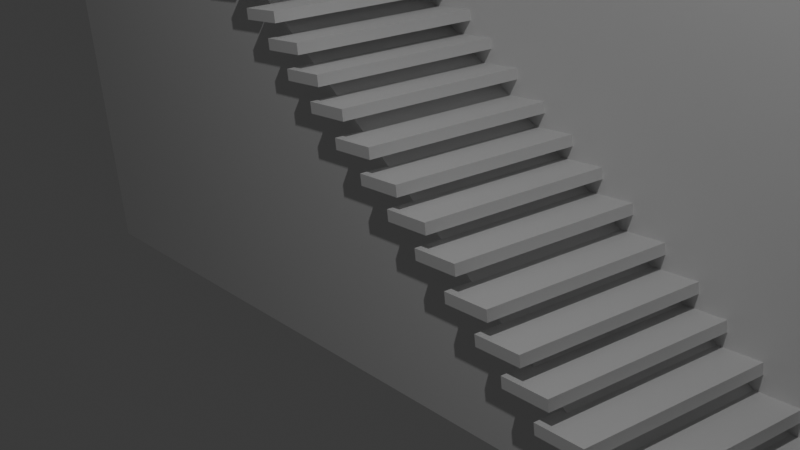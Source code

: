 # Source: Tower_W_StairsConcretV2Walled.blend  (saved by Blender 5.1.30; exported with 4.5.12 LTS)
import bpy
from mathutils import Matrix  # noqa: F401  (used for matrix-valued properties, if any)

bpy.ops.wm.read_factory_settings(use_empty=True)
scene = bpy.context.scene
scene.name = 'Scene'

# ---- collections
col_collection = bpy.data.collections.new('Collection'); scene.collection.children.link(col_collection)

# ---- materials (node trees are filled in below, after node groups)
mat_material = bpy.data.materials.new('Material')
mat_material.alpha_threshold = 0.0
mat_material.use_backface_culling_lightprobe_volume = False
mat_material.roughness = 0.5
mat_material.line_color = (0.0, 0.0, 0.0, 1.0)

# ---- material node trees
mat_material.use_nodes = True; mat_material.node_tree.nodes.clear()
_N = mat_material.node_tree.nodes; _L = mat_material.node_tree.links
n0 = _N.new('ShaderNodeOutputMaterial'); n0.name = 'Material Output'; n0.location = (200, 100)
n1 = _N.new('ShaderNodeBsdfPrincipled'); n1.name = 'Principled BSDF'; n1.location = (-200, 100)
_L.new(n1.outputs[0], n0.inputs[0])
n0.is_active_output = True

# ---- world
world_world = bpy.data.worlds.new('World'); scene.world = world_world
world_world.use_nodes = True; world_world.node_tree.nodes.clear()
_N = world_world.node_tree.nodes; _L = world_world.node_tree.links
n0 = _N.new('ShaderNodeOutputWorld'); n0.name = 'World Output'; n0.location = (200, 100)
n1 = _N.new('ShaderNodeBackground'); n1.name = 'Background'; n1.location = (-200, 100)
n1.inputs[0].default_value = (0.05088, 0.05088, 0.05088, 1.0)
_L.new(n1.outputs[0], n0.inputs[0])
n0.is_active_output = True
world_world.color = (0.05088, 0.05088, 0.05088)
world_world.sun_shadow_jitter_overblur = 0.0

# ---- cameras
cam_camera = bpy.data.cameras.new('Camera')
cam_camera.clip_end = 100.0
cam_camera.ortho_scale = 7.314

# ---- lights
light_light = bpy.data.lights.new('Light', 'POINT')
light_light.energy = 1000.0
light_light.shadow_soft_size = 0.1

# ---- meshes
me_cube = bpy.data.meshes.new('Cube')
me_cube.from_pydata([(1.0, 1.0, 1.0), (1.0, 1.0, -1.0), (1.0, -1.0, 1.0), (1.0, -1.0, -1.0), (-1.0, 1.0, 1.0), (-1.0, 1.0, -1.0), (-1.0, -1.0, 1.0), (-1.0, -1.0, -1.0)], [], [(0, 4, 6, 2), (3, 2, 6, 7), (7, 6, 4, 5), (5, 1, 3, 7), (1, 0, 2, 3), (5, 4, 0, 1)])
_uv = me_cube.uv_layers.new(name='UVMap')
_uv.uv.foreach_set('vector', [0.625, 0.5, 0.875, 0.5, 0.875, 0.75, 0.625, 0.75, 0.375, 0.75, 0.625, 0.75, 0.625, 1.0, 0.375, 1.0, 0.375, 0.0, 0.625, 0.0, 0.625, 0.25, 0.375, 0.25, 0.125, 0.5, 0.375, 0.5, 0.375, 0.75, 0.125, 0.75, 0.375, 0.5, 0.625, 0.5, 0.625, 0.75, 0.375, 0.75, 0.375, 0.25, 0.625, 0.25, 0.625, 0.5, 0.375, 0.5])
me_cube.materials.append(mat_material)
me_cube.use_mirror_vertex_groups = False
me_cube.update()
me_cube_001 = bpy.data.meshes.new('Cube.001')
me_cube_001.from_pydata([(-0.7573, -1.119, -2.261), (-0.7573, -1.119, 1.572), (-0.7573, 0.881, -2.261), (1.243, -1.119, -2.261), (1.243, -1.119, 1.572), (1.243, 0.881, -2.261), (1.243, 0.881, 1.572), (-0.7624, -1.094, -2.265), (-0.7624, -1.094, -0.8089), (1.239, -1.094, -2.262), (-0.7573, 0.4733, 1.572), (-0.7573, 0.4733, 0.4436), (0.7102, 0.4733, 1.572), (-0.7573, 0.4834, 1.572), (-0.7573, 0.4834, 0.4716), (-0.7573, 0.4834, 0.4436), (-0.7573, 0.881, 0.4436), (0.7102, 0.881, 1.572), (0.7102, 0.4834, 1.572)], [], [(10, 13, 14, 11), (2, 0, 1, 10, 11, 14, 15, 16), (17, 6, 5, 2, 16), (5, 6, 4, 3), (3, 4, 1, 0), (2, 5, 3, 0), (12, 10, 1, 4, 6), (13, 10, 12, 6, 17, 18), (7, 8, 9), (10, 12, 11), (18, 15, 14, 13), (16, 15, 18, 17)])
_uv = me_cube_001.uv_layers.new(name='UVMap')
_uv.uv.foreach_set('vector', [0.1647, 0.0, 0.1658, 0.0, 0.1658, 0.1138, 0.1647, 0.1167, 0.2069, 0.3965, 0.0, 0.3965, 0.0, 0.0, 0.1647, 0.0, 0.1647, 0.1167, 0.1658, 0.1138, 0.1658, 0.1167, 0.2069, 0.1167, 0.3587, 0.0, 0.4138, 0.0, 0.4138, 0.3965, 0.2069, 0.3965, 0.2069, 0.1167, 0.4138, 0.3965, 0.4138, 0.0, 0.6207, 0.0, 0.6207, 0.3965, 0.0, 0.793, 0.0, 0.3965, 0.2069, 0.3965, 0.2069, 0.793, 0.6612, 0.6474, 0.6612, 0.8543, 0.4542, 0.8543, 0.4542, 0.6474, 0.3716, 0.729, 0.3716, 0.8808, 0.2069, 0.8808, 0.2069, 0.6739, 0.4138, 0.6739, 0.3727, 0.8808, 0.3716, 0.8808, 0.3716, 0.729, 0.4138, 0.6739, 0.4138, 0.729, 0.3727, 0.729, 0.1507, 1.0, 1.392e-08, 0.9997, 0.1507, 0.793, 0.8523, 0.7942, 0.9448, 0.6739, 0.9448, 0.8654, 0.9606, 7.424e-08, 0.9606, 0.1915, 0.9583, 0.1897, 0.8681, 0.1203, 0.4138, 0.8808, 0.3727, 0.8808, 0.3727, 0.729, 0.4138, 0.729])
me_cube_001.materials.append(None)
me_cube_001.update()
me_cube_022 = bpy.data.meshes.new('Cube.022')
me_cube_022.from_pydata([(-0.9853, -0.2299, 0.6716), (-0.9853, -0.2299, 0.6975), (-0.9853, 0.2299, 0.6716), (-0.9853, 0.2299, 0.6975), (-0.8577, -0.2299, 0.6716), (-0.8577, -0.2299, 0.6975), (-0.8577, 0.2299, 0.6716), (-0.8577, 0.2299, 0.6975), (0.8574, -0.2299, -0.6954), (0.8574, -0.2299, -0.6695), (0.8574, 0.2299, -0.6954), (0.8574, 0.2299, -0.6695), (0.985, -0.2299, -0.6954), (0.985, -0.2299, -0.6695), (0.985, 0.2299, -0.6954), (0.985, 0.2299, -0.6695), (0.7726, -0.2299, -0.6342), (0.7726, -0.2299, -0.6083), (0.7726, 0.2299, -0.6342), (0.7726, 0.2299, -0.6083), (0.9003, -0.2299, -0.6342), (0.9003, -0.2299, -0.6083), (0.9003, 0.2299, -0.6342), (0.9003, 0.2299, -0.6083), (0.6013, -0.2299, -0.5073), (0.6013, -0.2299, -0.4814), (0.6013, 0.2299, -0.5073), (0.6013, 0.2299, -0.4814), (0.7289, -0.2299, -0.5073), (0.7289, -0.2299, -0.4814), (0.7289, 0.2299, -0.5073), (0.7289, 0.2299, -0.4814), (0.686, -0.2299, -0.5685), (0.686, -0.2299, -0.5426), (0.686, 0.2299, -0.5685), (0.686, 0.2299, -0.5426), (0.8137, -0.2299, -0.5685), (0.8137, -0.2299, -0.5426), (0.8137, 0.2299, -0.5685), (0.8137, 0.2299, -0.5426), (0.3599, -0.2299, -0.3201), (0.3599, -0.2299, -0.2942), (0.3599, 0.2299, -0.3201), (0.3599, 0.2299, -0.2942), (0.4876, -0.2299, -0.3201), (0.4876, -0.2299, -0.2942), (0.4876, 0.2299, -0.3201), (0.4876, 0.2299, -0.2942), (0.2752, -0.2299, -0.2589), (0.2752, -0.2299, -0.233), (0.2752, 0.2299, -0.2589), (0.2752, 0.2299, -0.233), (0.4028, -0.2299, -0.2589), (0.4028, -0.2299, -0.233), (0.4028, 0.2299, -0.2589), (0.4028, 0.2299, -0.233), (0.4465, -0.2299, -0.3858), (0.4465, -0.2299, -0.3599), (0.4465, 0.2299, -0.3858), (0.4465, 0.2299, -0.3599), (0.5742, -0.2299, -0.3858), (0.5742, -0.2299, -0.3599), (0.5742, 0.2299, -0.3858), (0.5742, 0.2299, -0.3599), (0.5313, -0.2299, -0.447), (0.5313, -0.2299, -0.4211), (0.5313, 0.2299, -0.447), (0.5313, 0.2299, -0.4211), (0.6589, -0.2299, -0.447), (0.6589, -0.2299, -0.4211), (0.6589, 0.2299, -0.447), (0.6589, 0.2299, -0.4211), (-0.1382, -0.2299, 0.04705), (-0.1382, -0.2299, 0.07295), (-0.1382, 0.2299, 0.04705), (-0.1382, 0.2299, 0.07295), (-0.01052, -0.2299, 0.04705), (-0.01052, -0.2299, 0.07295), (-0.01052, 0.2299, 0.04705), (-0.01052, 0.2299, 0.07295), (-0.2229, -0.2299, 0.1083), (-0.2229, -0.2299, 0.1342), (-0.2229, 0.2299, 0.1083), (-0.2229, 0.2299, 0.1342), (-0.09525, -0.2299, 0.1083), (-0.09525, -0.2299, 0.1342), (-0.09525, 0.2299, 0.1083), (-0.09525, 0.2299, 0.1342), (-0.4053, -0.2299, 0.2352), (-0.4053, -0.2299, 0.2611), (-0.4053, 0.2299, 0.2352), (-0.4053, 0.2299, 0.2611), (-0.2777, -0.2299, 0.2352), (-0.2777, -0.2299, 0.2611), (-0.2777, 0.2299, 0.2352), (-0.2777, 0.2299, 0.2611), (-0.3095, -0.2299, 0.1739), (-0.3095, -0.2299, 0.1998), (-0.3095, 0.2299, 0.1739), (-0.3095, 0.2299, 0.1998), (-0.1819, -0.2299, 0.1739), (-0.1819, -0.2299, 0.1998), (-0.1819, 0.2299, 0.1739), (-0.1819, 0.2299, 0.1998), (0.01656, -0.2299, -0.07444), (0.01656, -0.2299, -0.04854), (0.01656, 0.2299, -0.07444), (0.01656, 0.2299, -0.04854), (0.1442, -0.2299, -0.07444), (0.1442, -0.2299, -0.04854), (0.1442, 0.2299, -0.07444), (0.1442, 0.2299, -0.04854), (-0.06818, -0.2299, -0.0132), (-0.06818, -0.2299, 0.01271), (-0.06818, 0.2299, -0.0132), (-0.06818, 0.2299, 0.01271), (0.05949, -0.2299, -0.0132), (0.05949, -0.2299, 0.01271), (0.05949, 0.2299, -0.0132), (0.05949, 0.2299, 0.01271), (0.1032, -0.2299, -0.1401), (0.1032, -0.2299, -0.1142), (0.1032, 0.2299, -0.1401), (0.1032, 0.2299, -0.1142), (0.2308, -0.2299, -0.1401), (0.2308, -0.2299, -0.1142), (0.2308, 0.2299, -0.1401), (0.2308, 0.2299, -0.1142), (0.1879, -0.2299, -0.2013), (0.1879, -0.2299, -0.1754), (0.1879, 0.2299, -0.2013), (0.1879, 0.2299, -0.1754), (0.3156, -0.2299, -0.2013), (0.3156, -0.2299, -0.1754), (0.3156, 0.2299, -0.2013), (0.3156, 0.2299, -0.1754), (-0.4879, -0.2299, 0.2963), (-0.4879, -0.2299, 0.3222), (-0.4879, 0.2299, 0.2963), (-0.4879, 0.2299, 0.3222), (-0.3602, -0.2299, 0.2963), (-0.3602, -0.2299, 0.3222), (-0.3602, 0.2299, 0.2963), (-0.3602, 0.2299, 0.3222), (-0.5726, -0.2299, 0.3576), (-0.5726, -0.2299, 0.3835), (-0.5726, 0.2299, 0.3576), (-0.5726, 0.2299, 0.3835), (-0.445, -0.2299, 0.3576), (-0.445, -0.2299, 0.3835), (-0.445, 0.2299, 0.3576), (-0.445, 0.2299, 0.3835), (-0.744, -0.2299, 0.4845), (-0.744, -0.2299, 0.5104), (-0.744, 0.2299, 0.4845), (-0.744, 0.2299, 0.5104), (-0.6163, -0.2299, 0.4845), (-0.6163, -0.2299, 0.5104), (-0.6163, 0.2299, 0.4845), (-0.6163, 0.2299, 0.5104), (-0.6592, -0.2299, 0.4232), (-0.6592, -0.2299, 0.4491), (-0.6592, 0.2299, 0.4232), (-0.6592, 0.2299, 0.4491), (-0.5316, -0.2299, 0.4232), (-0.5316, -0.2299, 0.4491), (-0.5316, 0.2299, 0.4232), (-0.5316, 0.2299, 0.4491), (-0.8987, -0.2299, 0.606), (-0.8987, -0.2299, 0.6319), (-0.8987, 0.2299, 0.606), (-0.8987, 0.2299, 0.6319), (-0.771, -0.2299, 0.606), (-0.771, -0.2299, 0.6319), (-0.771, 0.2299, 0.606), (-0.771, 0.2299, 0.6319), (-0.814, -0.2299, 0.5447), (-0.814, -0.2299, 0.5706), (-0.814, 0.2299, 0.5447), (-0.814, 0.2299, 0.5706), (-0.6863, -0.2299, 0.5447), (-0.6863, -0.2299, 0.5706), (-0.6863, 0.2299, 0.5447), (-0.6863, 0.2299, 0.5706)], [], [(0, 1, 3, 2), (2, 3, 7, 6), (6, 7, 5, 4), (4, 5, 1, 0), (2, 6, 4, 0), (7, 3, 1, 5), (8, 9, 11, 10), (10, 11, 15, 14), (14, 15, 13, 12), (12, 13, 9, 8), (10, 14, 12, 8), (15, 11, 9, 13), (16, 17, 19, 18), (18, 19, 23, 22), (22, 23, 21, 20), (20, 21, 17, 16), (18, 22, 20, 16), (23, 19, 17, 21), (24, 25, 27, 26), (26, 27, 31, 30), (30, 31, 29, 28), (28, 29, 25, 24), (26, 30, 28, 24), (31, 27, 25, 29), (32, 33, 35, 34), (34, 35, 39, 38), (38, 39, 37, 36), (36, 37, 33, 32), (34, 38, 36, 32), (39, 35, 33, 37), (40, 41, 43, 42), (42, 43, 47, 46), (46, 47, 45, 44), (44, 45, 41, 40), (42, 46, 44, 40), (47, 43, 41, 45), (48, 49, 51, 50), (50, 51, 55, 54), (54, 55, 53, 52), (52, 53, 49, 48), (50, 54, 52, 48), (55, 51, 49, 53), (56, 57, 59, 58), (58, 59, 63, 62), (62, 63, 61, 60), (60, 61, 57, 56), (58, 62, 60, 56), (63, 59, 57, 61), (64, 65, 67, 66), (66, 67, 71, 70), (70, 71, 69, 68), (68, 69, 65, 64), (66, 70, 68, 64), (71, 67, 65, 69), (72, 73, 75, 74), (74, 75, 79, 78), (78, 79, 77, 76), (76, 77, 73, 72), (74, 78, 76, 72), (79, 75, 73, 77), (80, 81, 83, 82), (82, 83, 87, 86), (86, 87, 85, 84), (84, 85, 81, 80), (82, 86, 84, 80), (87, 83, 81, 85), (88, 89, 91, 90), (90, 91, 95, 94), (94, 95, 93, 92), (92, 93, 89, 88), (90, 94, 92, 88), (95, 91, 89, 93), (96, 97, 99, 98), (98, 99, 103, 102), (102, 103, 101, 100), (100, 101, 97, 96), (98, 102, 100, 96), (103, 99, 97, 101), (104, 105, 107, 106), (106, 107, 111, 110), (110, 111, 109, 108), (108, 109, 105, 104), (106, 110, 108, 104), (111, 107, 105, 109), (112, 113, 115, 114), (114, 115, 119, 118), (118, 119, 117, 116), (116, 117, 113, 112), (114, 118, 116, 112), (119, 115, 113, 117), (120, 121, 123, 122), (122, 123, 127, 126), (126, 127, 125, 124), (124, 125, 121, 120), (122, 126, 124, 120), (127, 123, 121, 125), (128, 129, 131, 130), (130, 131, 135, 134), (134, 135, 133, 132), (132, 133, 129, 128), (130, 134, 132, 128), (135, 131, 129, 133), (136, 137, 139, 138), (138, 139, 143, 142), (142, 143, 141, 140), (140, 141, 137, 136), (138, 142, 140, 136), (143, 139, 137, 141), (144, 145, 147, 146), (146, 147, 151, 150), (150, 151, 149, 148), (148, 149, 145, 144), (146, 150, 148, 144), (151, 147, 145, 149), (152, 153, 155, 154), (154, 155, 159, 158), (158, 159, 157, 156), (156, 157, 153, 152), (154, 158, 156, 152), (159, 155, 153, 157), (160, 161, 163, 162), (162, 163, 167, 166), (166, 167, 165, 164), (164, 165, 161, 160), (162, 166, 164, 160), (167, 163, 161, 165), (168, 169, 171, 170), (170, 171, 175, 174), (174, 175, 173, 172), (172, 173, 169, 168), (170, 174, 172, 168), (175, 171, 169, 173), (176, 177, 179, 178), (178, 179, 183, 182), (182, 183, 181, 180), (180, 181, 177, 176), (178, 182, 180, 176), (183, 179, 177, 181)])
_uv = me_cube_022.uv_layers.new(name='UVMap')
_uv.uv.foreach_set('vector', [0.9062, 0.3937, 0.9035, 0.3937, 0.9035, 0.3461, 0.9062, 0.3461, 0.2123, 0.894, 0.2096, 0.894, 0.2096, 0.8808, 0.2123, 0.8808, 0.9073, 0.2985, 0.9047, 0.2985, 0.9047, 0.2509, 0.9073, 0.2509, 0.2149, 0.894, 0.2123, 0.894, 0.2123, 0.8808, 0.2149, 0.8808, 0.7343, 0.3937, 0.7211, 0.3937, 0.7211, 0.3461, 0.7343, 0.3461, 0.7355, 0.2985, 0.7222, 0.2985, 0.7222, 0.2509, 0.7355, 0.2509, 0.5289, 0.9019, 0.5262, 0.9019, 0.5262, 0.8543, 0.5289, 0.8543, 0.6288, 0.3936, 0.6261, 0.3936, 0.6261, 0.3804, 0.6288, 0.3804, 0.5316, 0.9019, 0.5289, 0.9019, 0.5289, 0.8543, 0.5316, 0.8543, 0.6314, 0.3936, 0.6288, 0.3936, 0.6288, 0.3804, 0.6314, 0.3804, 0.6815, 0.3937, 0.6683, 0.3937, 0.6683, 0.3461, 0.6815, 0.3461, 0.6947, 0.3937, 0.6815, 0.3937, 0.6815, 0.3461, 0.6947, 0.3461, 0.5396, 0.9019, 0.5369, 0.9019, 0.5369, 0.8543, 0.5396, 0.8543, 0.4456, 0.8774, 0.4429, 0.8774, 0.4429, 0.8642, 0.4456, 0.8642, 0.5423, 0.9019, 0.5396, 0.9019, 0.5396, 0.8543, 0.5423, 0.8543, 0.4534, 0.8774, 0.4508, 0.8774, 0.4508, 0.8642, 0.4534, 0.8642, 0.1639, 0.8406, 0.1507, 0.8406, 0.1507, 0.793, 0.1639, 0.793, 0.1771, 0.8406, 0.1639, 0.8406, 0.1639, 0.793, 0.1771, 0.793, 0.5075, 0.9019, 0.5048, 0.9019, 0.5048, 0.8543, 0.5075, 0.8543, 0.4483, 0.8774, 0.4456, 0.8774, 0.4456, 0.8642, 0.4483, 0.8642, 0.5101, 0.9019, 0.5075, 0.9019, 0.5075, 0.8543, 0.5101, 0.8543, 0.855, 0.8786, 0.8523, 0.8786, 0.8523, 0.8654, 0.855, 0.8654, 0.1903, 0.8406, 0.1771, 0.8406, 0.1771, 0.793, 0.1903, 0.793, 0.2035, 0.8406, 0.1903, 0.8406, 0.1903, 0.793, 0.2035, 0.793, 0.545, 0.9019, 0.5423, 0.9019, 0.5423, 0.8543, 0.545, 0.8543, 0.8576, 0.8786, 0.855, 0.8786, 0.855, 0.8654, 0.8576, 0.8654, 0.5477, 0.9019, 0.545, 0.9019, 0.545, 0.8543, 0.5477, 0.8543, 0.8603, 0.8786, 0.8576, 0.8786, 0.8576, 0.8654, 0.8603, 0.8654, 0.8411, 0.2985, 0.8279, 0.2985, 0.8279, 0.2509, 0.8411, 0.2509, 0.8411, 0.3461, 0.8279, 0.3461, 0.8279, 0.2985, 0.8411, 0.2985, 0.62, 0.9019, 0.6173, 0.9019, 0.6173, 0.8543, 0.62, 0.8543, 0.2391, 0.894, 0.2364, 0.894, 0.2364, 0.8808, 0.2391, 0.8808, 0.6227, 0.9019, 0.62, 0.9019, 0.62, 0.8543, 0.6227, 0.8543, 0.2417, 0.894, 0.2391, 0.894, 0.2391, 0.8808, 0.2417, 0.8808, 0.8532, 0.3937, 0.84, 0.3937, 0.84, 0.3461, 0.8532, 0.3461, 0.8543, 0.2985, 0.8411, 0.2985, 0.8411, 0.2509, 0.8543, 0.2509, 0.486, 0.9019, 0.4833, 0.9019, 0.4833, 0.8543, 0.486, 0.8543, 0.6234, 0.3936, 0.6207, 0.3936, 0.6207, 0.3804, 0.6234, 0.3804, 0.4887, 0.9019, 0.486, 0.9019, 0.486, 0.8543, 0.4887, 0.8543, 0.6341, 0.3936, 0.6314, 0.3936, 0.6314, 0.3804, 0.6341, 0.3804, 0.6744, 0.695, 0.6612, 0.695, 0.6612, 0.6474, 0.6744, 0.6474, 0.6876, 0.695, 0.6744, 0.695, 0.6744, 0.6474, 0.6876, 0.6474, 0.8955, 0.3937, 0.8928, 0.3937, 0.8928, 0.3461, 0.8955, 0.3461, 0.4402, 0.8774, 0.4375, 0.8774, 0.4375, 0.8642, 0.4402, 0.8642, 0.8972, 0.2391, 0.8945, 0.2391, 0.8945, 0.1915, 0.8972, 0.1915, 0.8844, 0.8786, 0.8818, 0.8786, 0.8818, 0.8654, 0.8844, 0.8654, 0.8543, 0.3461, 0.8411, 0.3461, 0.8411, 0.2985, 0.8543, 0.2985, 0.427, 0.8642, 0.4138, 0.8642, 0.4138, 0.8166, 0.427, 0.8166, 0.8982, 0.3937, 0.8955, 0.3937, 0.8955, 0.3461, 0.8982, 0.3461, 0.6556, 0.3936, 0.6529, 0.3936, 0.6529, 0.3804, 0.6556, 0.3804, 0.8993, 0.2985, 0.8966, 0.2985, 0.8966, 0.2509, 0.8993, 0.2509, 0.6582, 0.3936, 0.6556, 0.3936, 0.6556, 0.3804, 0.6582, 0.3804, 0.4402, 0.8642, 0.427, 0.8642, 0.427, 0.8166, 0.4402, 0.8166, 0.4534, 0.8642, 0.4402, 0.8642, 0.4402, 0.8166, 0.4534, 0.8166, 0.6522, 0.9019, 0.6495, 0.9019, 0.6495, 0.8543, 0.6522, 0.8543, 0.8898, 0.8918, 0.8871, 0.8918, 0.8871, 0.8786, 0.8898, 0.8786, 0.6612, 0.9019, 0.6585, 0.9019, 0.6585, 0.8543, 0.6612, 0.8543, 0.8791, 0.8918, 0.8764, 0.8918, 0.8764, 0.8786, 0.8791, 0.8786, 0.7355, 0.3461, 0.7222, 0.3461, 0.7222, 0.2985, 0.7355, 0.2985, 0.6744, 0.7426, 0.6612, 0.7426, 0.6612, 0.695, 0.6744, 0.695, 0.902, 0.2985, 0.8993, 0.2985, 0.8993, 0.2509, 0.902, 0.2509, 0.8925, 0.8786, 0.8898, 0.8786, 0.8898, 0.8654, 0.8925, 0.8654, 0.902, 0.3461, 0.8993, 0.3461, 0.8993, 0.2985, 0.902, 0.2985, 0.871, 0.8918, 0.8684, 0.8918, 0.8684, 0.8786, 0.871, 0.8786, 0.6876, 0.7426, 0.6744, 0.7426, 0.6744, 0.695, 0.6876, 0.695, 0.7008, 0.7426, 0.6876, 0.7426, 0.6876, 0.695, 0.7008, 0.695, 0.6039, 0.9019, 0.6013, 0.9019, 0.6013, 0.8543, 0.6039, 0.8543, 0.4351, 0.8906, 0.4324, 0.8906, 0.4324, 0.8774, 0.4351, 0.8774, 0.6066, 0.9019, 0.6039, 0.9019, 0.6039, 0.8543, 0.6066, 0.8543, 0.4431, 0.8906, 0.4404, 0.8906, 0.4404, 0.8774, 0.4431, 0.8774, 0.7475, 0.3937, 0.7343, 0.3937, 0.7343, 0.3461, 0.7475, 0.3461, 0.7487, 0.2985, 0.7355, 0.2985, 0.7355, 0.2509, 0.7487, 0.2509, 0.5503, 0.9019, 0.5477, 0.9019, 0.5477, 0.8543, 0.5503, 0.8543, 0.6663, 0.3936, 0.6636, 0.3936, 0.6636, 0.3804, 0.6663, 0.3804, 0.553, 0.9019, 0.5503, 0.9019, 0.5503, 0.8543, 0.553, 0.8543, 0.4219, 0.8774, 0.4192, 0.8774, 0.4192, 0.8642, 0.4219, 0.8642, 0.7487, 0.3461, 0.7355, 0.3461, 0.7355, 0.2985, 0.7487, 0.2985, 0.7607, 0.3937, 0.7475, 0.3937, 0.7475, 0.3461, 0.7607, 0.3461, 0.4967, 0.9019, 0.4941, 0.9019, 0.4941, 0.8543, 0.4967, 0.8543, 0.6502, 0.3936, 0.6475, 0.3936, 0.6475, 0.3804, 0.6502, 0.3804, 0.4994, 0.9019, 0.4967, 0.9019, 0.4967, 0.8543, 0.4994, 0.8543, 0.6448, 0.3936, 0.6422, 0.3936, 0.6422, 0.3804, 0.6448, 0.3804, 0.4402, 0.7215, 0.427, 0.7215, 0.427, 0.6739, 0.4402, 0.6739, 0.4534, 0.7215, 0.4402, 0.7215, 0.4402, 0.6739, 0.4534, 0.6739, 0.6415, 0.9019, 0.6388, 0.9019, 0.6388, 0.8543, 0.6415, 0.8543, 0.8764, 0.8918, 0.8737, 0.8918, 0.8737, 0.8786, 0.8764, 0.8786, 0.6441, 0.9019, 0.6415, 0.9019, 0.6415, 0.8543, 0.6441, 0.8543, 0.8737, 0.8918, 0.871, 0.8918, 0.871, 0.8786, 0.8737, 0.8786, 0.7619, 0.2985, 0.7487, 0.2985, 0.7487, 0.2509, 0.7619, 0.2509, 0.7619, 0.3461, 0.7487, 0.3461, 0.7487, 0.2985, 0.7619, 0.2985, 0.5182, 0.9019, 0.5155, 0.9019, 0.5155, 0.8543, 0.5182, 0.8543, 0.427, 0.8774, 0.4243, 0.8774, 0.4243, 0.8642, 0.427, 0.8642, 0.5209, 0.9019, 0.5182, 0.9019, 0.5182, 0.8543, 0.5209, 0.8543, 0.863, 0.8786, 0.8603, 0.8786, 0.8603, 0.8654, 0.863, 0.8654, 0.8664, 0.3937, 0.8532, 0.3937, 0.8532, 0.3461, 0.8664, 0.3461, 0.8675, 0.2985, 0.8543, 0.2985, 0.8543, 0.2509, 0.8675, 0.2509, 0.9025, 0.2391, 0.8998, 0.2391, 0.8998, 0.1915, 0.9025, 0.1915, 0.2283, 0.894, 0.2257, 0.894, 0.2257, 0.8808, 0.2283, 0.8808, 0.9035, 0.3937, 0.9008, 0.3937, 0.9008, 0.3461, 0.9035, 0.3461, 0.231, 0.894, 0.2283, 0.894, 0.2283, 0.8808, 0.231, 0.8808, 0.8675, 0.3461, 0.8543, 0.3461, 0.8543, 0.2985, 0.8675, 0.2985, 0.8796, 0.3937, 0.8664, 0.3937, 0.8664, 0.3461, 0.8796, 0.3461, 0.5557, 0.9019, 0.553, 0.9019, 0.553, 0.8543, 0.5557, 0.8543, 0.4458, 0.8906, 0.4431, 0.8906, 0.4431, 0.8774, 0.4458, 0.8774, 0.5584, 0.9019, 0.5557, 0.9019, 0.5557, 0.8543, 0.5584, 0.8543, 0.4485, 0.8906, 0.4458, 0.8906, 0.4458, 0.8774, 0.4485, 0.8774, 0.427, 0.769, 0.4138, 0.769, 0.4138, 0.7215, 0.427, 0.7215, 0.4402, 0.769, 0.427, 0.769, 0.427, 0.7215, 0.4402, 0.7215, 0.5611, 0.9019, 0.5584, 0.9019, 0.5584, 0.8543, 0.5611, 0.8543, 0.4377, 0.8906, 0.4351, 0.8906, 0.4351, 0.8774, 0.4377, 0.8774, 0.5637, 0.9019, 0.5611, 0.9019, 0.5611, 0.8543, 0.5637, 0.8543, 0.8576, 0.8918, 0.855, 0.8918, 0.855, 0.8786, 0.8576, 0.8786, 0.4534, 0.769, 0.4402, 0.769, 0.4402, 0.7215, 0.4534, 0.7215, 0.7739, 0.3937, 0.7607, 0.3937, 0.7607, 0.3461, 0.7739, 0.3461, 0.6254, 0.9019, 0.6227, 0.9019, 0.6227, 0.8543, 0.6254, 0.8543, 0.863, 0.8918, 0.8603, 0.8918, 0.8603, 0.8786, 0.863, 0.8786, 0.6281, 0.9019, 0.6254, 0.9019, 0.6254, 0.8543, 0.6281, 0.8543, 0.8657, 0.8918, 0.863, 0.8918, 0.863, 0.8786, 0.8657, 0.8786, 0.7751, 0.2985, 0.7619, 0.2985, 0.7619, 0.2509, 0.7751, 0.2509, 0.7751, 0.3461, 0.7619, 0.3461, 0.7619, 0.2985, 0.7751, 0.2985, 0.5664, 0.9019, 0.5637, 0.9019, 0.5637, 0.8543, 0.5664, 0.8543, 0.8871, 0.8786, 0.8844, 0.8786, 0.8844, 0.8654, 0.8871, 0.8654, 0.5691, 0.9019, 0.5664, 0.9019, 0.5664, 0.8543, 0.5691, 0.8543, 0.8898, 0.8786, 0.8871, 0.8786, 0.8871, 0.8654, 0.8898, 0.8654, 0.7872, 0.3937, 0.7739, 0.3937, 0.7739, 0.3461, 0.7872, 0.3461, 0.7883, 0.2985, 0.7751, 0.2985, 0.7751, 0.2509, 0.7883, 0.2509, 0.9073, 0.3461, 0.9047, 0.3461, 0.9047, 0.2985, 0.9073, 0.2985, 0.2176, 0.894, 0.2149, 0.894, 0.2149, 0.8808, 0.2176, 0.8808, 0.9079, 0.2391, 0.9052, 0.2391, 0.9052, 0.1915, 0.9079, 0.1915, 0.2203, 0.894, 0.2176, 0.894, 0.2176, 0.8808, 0.2203, 0.8808, 0.7883, 0.3461, 0.7751, 0.3461, 0.7751, 0.2985, 0.7883, 0.2985, 0.6744, 0.7901, 0.6612, 0.7901, 0.6612, 0.7426, 0.6744, 0.7426, 0.9089, 0.3937, 0.9062, 0.3937, 0.9062, 0.3461, 0.9089, 0.3461, 0.223, 0.894, 0.2203, 0.894, 0.2203, 0.8808, 0.223, 0.8808, 0.91, 0.2985, 0.9073, 0.2985, 0.9073, 0.2509, 0.91, 0.2509, 0.2257, 0.894, 0.223, 0.894, 0.223, 0.8808, 0.2257, 0.8808, 0.6876, 0.7901, 0.6744, 0.7901, 0.6744, 0.7426, 0.6876, 0.7426, 0.7008, 0.7901, 0.6876, 0.7901, 0.6876, 0.7426, 0.7008, 0.7426])
me_cube_022.update()
me_cube_023 = bpy.data.meshes.new('Cube.023')
me_cube_023.from_pydata([(-0.5617, -0.2299, -0.01295), (-0.5617, -0.2299, 0.01295), (-0.5617, 0.2299, -0.01295), (-0.5617, 0.2299, 0.01295), (0.06383, -0.2299, -0.01295), (0.06383, -0.2299, 0.01295), (0.06383, 0.2299, -0.01295), (0.06383, 0.2299, 0.01295)], [], [(0, 1, 3, 2), (2, 3, 7, 6), (6, 7, 5, 4), (4, 5, 1, 0), (2, 6, 4, 0), (7, 3, 1, 5)])
_uv = me_cube_023.uv_layers.new(name='UVMap')
_uv.uv.foreach_set('vector', [0.6147, 0.9019, 0.612, 0.9019, 0.612, 0.8543, 0.6147, 0.8543, 0.2062, 0.8577, 0.2035, 0.8577, 0.2035, 0.793, 0.2062, 0.793, 0.6173, 0.9019, 0.6147, 0.9019, 0.6147, 0.8543, 0.6173, 0.8543, 0.8966, 0.3157, 0.8939, 0.3157, 0.8939, 0.2509, 0.8966, 0.2509, 0.6683, 0.2509, 0.6683, 0.3157, 0.6207, 0.3157, 0.6207, 0.2509, 0.6683, 0.3157, 0.6683, 0.3804, 0.6207, 0.3804, 0.6207, 0.3157])
me_cube_023.update()
me_cube_026 = bpy.data.meshes.new('Cube.026')
me_cube_026.from_pydata([(0.7387, -0.2299, -0.6023), (0.7387, -0.2299, -0.5764), (0.7387, 0.2299, -0.6023), (0.7387, 0.2299, -0.5764), (0.8663, -0.2299, -0.6023), (0.8663, -0.2299, -0.5764), (0.8663, 0.2299, -0.6023), (0.8663, 0.2299, -0.5764), (0.654, -0.2299, -0.5411), (0.654, -0.2299, -0.5152), (0.654, 0.2299, -0.5411), (0.654, 0.2299, -0.5152), (0.7816, -0.2299, -0.5411), (0.7816, -0.2299, -0.5152), (0.7816, 0.2299, -0.5411), (0.7816, 0.2299, -0.5152), (0.4826, -0.2299, -0.4142), (0.4826, -0.2299, -0.3883), (0.4826, 0.2299, -0.4142), (0.4826, 0.2299, -0.3883), (0.6103, -0.2299, -0.4142), (0.6103, -0.2299, -0.3883), (0.6103, 0.2299, -0.4142), (0.6103, 0.2299, -0.3883), (0.5673, -0.2299, -0.4755), (0.5673, -0.2299, -0.4495), (0.5673, 0.2299, -0.4755), (0.5673, 0.2299, -0.4495), (0.695, -0.2299, -0.4755), (0.695, -0.2299, -0.4495), (0.695, 0.2299, -0.4755), (0.695, 0.2299, -0.4495), (0.2412, -0.2299, -0.2271), (0.2412, -0.2299, -0.2012), (0.2412, 0.2299, -0.2271), (0.2412, 0.2299, -0.2012), (0.3689, -0.2299, -0.2271), (0.3689, -0.2299, -0.2012), (0.3689, 0.2299, -0.2271), (0.3689, 0.2299, -0.2012), (0.1565, -0.2299, -0.1658), (0.1565, -0.2299, -0.1399), (0.1565, 0.2299, -0.1658), (0.1565, 0.2299, -0.1399), (0.2842, -0.2299, -0.1658), (0.2842, -0.2299, -0.1399), (0.2842, 0.2299, -0.1658), (0.2842, 0.2299, -0.1399), (0.3279, -0.2299, -0.2927), (0.3279, -0.2299, -0.2668), (0.3279, 0.2299, -0.2927), (0.3279, 0.2299, -0.2668), (0.4555, -0.2299, -0.2927), (0.4555, -0.2299, -0.2668), (0.4555, 0.2299, -0.2927), (0.4555, 0.2299, -0.2668), (0.4126, -0.2299, -0.354), (0.4126, -0.2299, -0.3281), (0.4126, 0.2299, -0.354), (0.4126, 0.2299, -0.3281), (0.5402, -0.2299, -0.354), (0.5402, -0.2299, -0.3281), (0.5402, 0.2299, -0.354), (0.5402, 0.2299, -0.3281), (-0.2568, -0.2299, 0.1401), (-0.2568, -0.2299, 0.166), (-0.2568, 0.2299, 0.1401), (-0.2568, 0.2299, 0.166), (-0.1292, -0.2299, 0.1401), (-0.1292, -0.2299, 0.166), (-0.1292, 0.2299, 0.1401), (-0.1292, 0.2299, 0.166), (-0.3416, -0.2299, 0.2013), (-0.3416, -0.2299, 0.2273), (-0.3416, 0.2299, 0.2013), (-0.3416, 0.2299, 0.2273), (-0.2139, -0.2299, 0.2013), (-0.2139, -0.2299, 0.2273), (-0.2139, 0.2299, 0.2013), (-0.2139, 0.2299, 0.2273), (-0.524, -0.2299, 0.3282), (-0.524, -0.2299, 0.3541), (-0.524, 0.2299, 0.3282), (-0.524, 0.2299, 0.3541), (-0.3963, -0.2299, 0.3282), (-0.3963, -0.2299, 0.3541), (-0.3963, 0.2299, 0.3282), (-0.3963, 0.2299, 0.3541), (-0.4282, -0.2299, 0.267), (-0.4282, -0.2299, 0.2929), (-0.4282, 0.2299, 0.267), (-0.4282, 0.2299, 0.2929), (-0.3005, -0.2299, 0.267), (-0.3005, -0.2299, 0.2929), (-0.3005, 0.2299, 0.267), (-0.3005, 0.2299, 0.2929), (-0.1021, -0.2299, 0.01861), (-0.1021, -0.2299, 0.04452), (-0.1021, 0.2299, 0.01861), (-0.1021, 0.2299, 0.04452), (0.02555, -0.2299, 0.01861), (0.02555, -0.2299, 0.04452), (0.02555, 0.2299, 0.01861), (0.02555, 0.2299, 0.04452), (-0.1868, -0.2299, 0.07986), (-0.1868, -0.2299, 0.1058), (-0.1868, 0.2299, 0.07986), (-0.1868, 0.2299, 0.1058), (-0.05918, -0.2299, 0.07986), (-0.05918, -0.2299, 0.1058), (-0.05918, 0.2299, 0.07986), (-0.05918, 0.2299, 0.1058), (-0.01549, -0.2299, -0.04703), (-0.01549, -0.2299, -0.02113), (-0.01549, 0.2299, -0.04703), (-0.01549, 0.2299, -0.02113), (0.1122, -0.2299, -0.04703), (0.1122, -0.2299, -0.02113), (0.1122, 0.2299, -0.04703), (0.1122, 0.2299, -0.02113), (0.06924, -0.2299, -0.1083), (0.06924, -0.2299, -0.08237), (0.06924, 0.2299, -0.1083), (0.06924, 0.2299, -0.08237), (0.1969, -0.2299, -0.1083), (0.1969, -0.2299, -0.08237), (0.1969, 0.2299, -0.1083), (0.1969, 0.2299, -0.08237), (-0.6066, -0.2299, 0.3894), (-0.6066, -0.2299, 0.4153), (-0.6066, 0.2299, 0.3894), (-0.6066, 0.2299, 0.4153), (-0.4789, -0.2299, 0.3894), (-0.4789, -0.2299, 0.4153), (-0.4789, 0.2299, 0.3894), (-0.4789, 0.2299, 0.4153), (-0.6913, -0.2299, 0.4506), (-0.6913, -0.2299, 0.4765), (-0.6913, 0.2299, 0.4506), (-0.6913, 0.2299, 0.4765), (-0.5636, -0.2299, 0.4506), (-0.5636, -0.2299, 0.4765), (-0.5636, 0.2299, 0.4506), (-0.5636, 0.2299, 0.4765), (-1.129, -0.2299, 0.5775), (-1.129, -0.2299, 0.6034), (-1.129, 0.2299, 0.5775), (-1.129, 0.2299, 0.6034), (-0.735, -0.2299, 0.5775), (-0.735, -0.2299, 0.6034), (-0.735, 0.2299, 0.5775), (-0.735, 0.2299, 0.6034), (-0.7779, -0.2299, 0.5163), (-0.7779, -0.2299, 0.5422), (-0.7779, 0.2299, 0.5163), (-0.7779, 0.2299, 0.5422), (-0.6502, -0.2299, 0.5163), (-0.6502, -0.2299, 0.5422), (-0.6502, 0.2299, 0.5163), (-0.6502, 0.2299, 0.5422)], [], [(0, 1, 3, 2), (2, 3, 7, 6), (6, 7, 5, 4), (4, 5, 1, 0), (2, 6, 4, 0), (7, 3, 1, 5), (8, 9, 11, 10), (10, 11, 15, 14), (14, 15, 13, 12), (12, 13, 9, 8), (10, 14, 12, 8), (15, 11, 9, 13), (16, 17, 19, 18), (18, 19, 23, 22), (22, 23, 21, 20), (20, 21, 17, 16), (18, 22, 20, 16), (23, 19, 17, 21), (24, 25, 27, 26), (26, 27, 31, 30), (30, 31, 29, 28), (28, 29, 25, 24), (26, 30, 28, 24), (31, 27, 25, 29), (32, 33, 35, 34), (34, 35, 39, 38), (38, 39, 37, 36), (36, 37, 33, 32), (34, 38, 36, 32), (39, 35, 33, 37), (40, 41, 43, 42), (42, 43, 47, 46), (46, 47, 45, 44), (44, 45, 41, 40), (42, 46, 44, 40), (47, 43, 41, 45), (48, 49, 51, 50), (50, 51, 55, 54), (54, 55, 53, 52), (52, 53, 49, 48), (50, 54, 52, 48), (55, 51, 49, 53), (56, 57, 59, 58), (58, 59, 63, 62), (62, 63, 61, 60), (60, 61, 57, 56), (58, 62, 60, 56), (63, 59, 57, 61), (64, 65, 67, 66), (66, 67, 71, 70), (70, 71, 69, 68), (68, 69, 65, 64), (66, 70, 68, 64), (71, 67, 65, 69), (72, 73, 75, 74), (74, 75, 79, 78), (78, 79, 77, 76), (76, 77, 73, 72), (74, 78, 76, 72), (79, 75, 73, 77), (80, 81, 83, 82), (82, 83, 87, 86), (86, 87, 85, 84), (84, 85, 81, 80), (82, 86, 84, 80), (87, 83, 81, 85), (88, 89, 91, 90), (90, 91, 95, 94), (94, 95, 93, 92), (92, 93, 89, 88), (90, 94, 92, 88), (95, 91, 89, 93), (96, 97, 99, 98), (98, 99, 103, 102), (102, 103, 101, 100), (100, 101, 97, 96), (98, 102, 100, 96), (103, 99, 97, 101), (104, 105, 107, 106), (106, 107, 111, 110), (110, 111, 109, 108), (108, 109, 105, 104), (106, 110, 108, 104), (111, 107, 105, 109), (112, 113, 115, 114), (114, 115, 119, 118), (118, 119, 117, 116), (116, 117, 113, 112), (114, 118, 116, 112), (119, 115, 113, 117), (120, 121, 123, 122), (122, 123, 127, 126), (126, 127, 125, 124), (124, 125, 121, 120), (122, 126, 124, 120), (127, 123, 121, 125), (128, 129, 131, 130), (130, 131, 135, 134), (134, 135, 133, 132), (132, 133, 129, 128), (130, 134, 132, 128), (135, 131, 129, 133), (136, 137, 139, 138), (138, 139, 143, 142), (142, 143, 141, 140), (140, 141, 137, 136), (138, 142, 140, 136), (143, 139, 137, 141), (144, 145, 147, 146), (146, 147, 151, 150), (150, 151, 149, 148), (148, 149, 145, 144), (146, 150, 148, 144), (151, 147, 145, 149), (152, 153, 155, 154), (154, 155, 159, 158), (158, 159, 157, 156), (156, 157, 153, 152), (154, 158, 156, 152), (159, 155, 153, 157)])
_uv = me_cube_026.uv_layers.new(name='UVMap')
_uv.uv.foreach_set('vector', [0.5343, 0.9019, 0.5316, 0.9019, 0.5316, 0.8543, 0.5343, 0.8543, 0.6368, 0.3936, 0.6341, 0.3936, 0.6341, 0.3804, 0.6368, 0.3804, 0.5369, 0.9019, 0.5343, 0.9019, 0.5343, 0.8543, 0.5369, 0.8543, 0.6395, 0.3936, 0.6368, 0.3936, 0.6368, 0.3804, 0.6395, 0.3804, 0.7008, 0.695, 0.6876, 0.695, 0.6876, 0.6474, 0.7008, 0.6474, 0.7079, 0.3937, 0.6947, 0.3937, 0.6947, 0.3461, 0.7079, 0.3461, 0.5718, 0.9019, 0.5691, 0.9019, 0.5691, 0.8543, 0.5718, 0.8543, 0.8657, 0.8786, 0.863, 0.8786, 0.863, 0.8654, 0.8657, 0.8654, 0.5745, 0.9019, 0.5718, 0.9019, 0.5718, 0.8543, 0.5745, 0.8543, 0.8684, 0.8786, 0.8657, 0.8786, 0.8657, 0.8654, 0.8684, 0.8654, 0.8807, 0.2985, 0.8675, 0.2985, 0.8675, 0.2509, 0.8807, 0.2509, 0.8807, 0.3461, 0.8675, 0.3461, 0.8675, 0.2985, 0.8807, 0.2985, 0.5128, 0.9019, 0.5101, 0.9019, 0.5101, 0.8543, 0.5128, 0.8543, 0.871, 0.8786, 0.8684, 0.8786, 0.8684, 0.8654, 0.871, 0.8654, 0.5155, 0.9019, 0.5128, 0.9019, 0.5128, 0.8543, 0.5155, 0.8543, 0.8737, 0.8786, 0.871, 0.8786, 0.871, 0.8654, 0.8737, 0.8654, 0.8813, 0.2391, 0.8681, 0.2391, 0.8681, 0.1915, 0.8813, 0.1915, 0.6744, 0.8853, 0.6612, 0.8853, 0.6612, 0.8377, 0.6744, 0.8377, 0.5771, 0.9019, 0.5745, 0.9019, 0.5745, 0.8543, 0.5771, 0.8543, 0.8764, 0.8786, 0.8737, 0.8786, 0.8737, 0.8654, 0.8764, 0.8654, 0.5798, 0.9019, 0.5771, 0.9019, 0.5771, 0.8543, 0.5798, 0.8543, 0.8791, 0.8786, 0.8764, 0.8786, 0.8764, 0.8654, 0.8791, 0.8654, 0.6876, 0.8853, 0.6744, 0.8853, 0.6744, 0.8377, 0.6876, 0.8377, 0.7008, 0.8853, 0.6876, 0.8853, 0.6876, 0.8377, 0.7008, 0.8377, 0.6307, 0.9019, 0.6281, 0.9019, 0.6281, 0.8543, 0.6307, 0.8543, 0.2444, 0.894, 0.2417, 0.894, 0.2417, 0.8808, 0.2444, 0.8808, 0.6334, 0.9019, 0.6307, 0.9019, 0.6307, 0.8543, 0.6334, 0.8543, 0.2471, 0.894, 0.2444, 0.894, 0.2444, 0.8808, 0.2471, 0.8808, 0.1639, 0.8881, 0.1507, 0.8881, 0.1507, 0.8406, 0.1639, 0.8406, 0.1771, 0.8881, 0.1639, 0.8881, 0.1639, 0.8406, 0.1771, 0.8406, 0.4914, 0.9019, 0.4887, 0.9019, 0.4887, 0.8543, 0.4914, 0.8543, 0.6261, 0.3936, 0.6234, 0.3936, 0.6234, 0.3804, 0.6261, 0.3804, 0.4941, 0.9019, 0.4914, 0.9019, 0.4914, 0.8543, 0.4941, 0.8543, 0.6422, 0.3936, 0.6395, 0.3936, 0.6395, 0.3804, 0.6422, 0.3804, 0.7211, 0.3937, 0.7079, 0.3937, 0.7079, 0.3461, 0.7211, 0.3461, 0.427, 0.7215, 0.4138, 0.7215, 0.4138, 0.6739, 0.427, 0.6739, 0.8993, 0.3461, 0.8966, 0.3461, 0.8966, 0.2985, 0.8993, 0.2985, 0.4351, 0.8774, 0.4324, 0.8774, 0.4324, 0.8642, 0.4351, 0.8642, 0.8998, 0.2391, 0.8972, 0.2391, 0.8972, 0.1915, 0.8998, 0.1915, 0.4245, 0.8906, 0.4219, 0.8906, 0.4219, 0.8774, 0.4245, 0.8774, 0.1903, 0.8881, 0.1771, 0.8881, 0.1771, 0.8406, 0.1903, 0.8406, 0.2035, 0.8881, 0.1903, 0.8881, 0.1903, 0.8406, 0.2035, 0.8406, 0.9008, 0.3937, 0.8982, 0.3937, 0.8982, 0.3461, 0.9008, 0.3461, 0.6609, 0.3936, 0.6582, 0.3936, 0.6582, 0.3804, 0.6609, 0.3804, 0.4833, 0.9019, 0.4807, 0.9019, 0.4807, 0.8543, 0.4833, 0.8543, 0.6636, 0.3936, 0.6609, 0.3936, 0.6609, 0.3804, 0.6636, 0.3804, 0.8928, 0.3937, 0.8796, 0.3937, 0.8796, 0.3461, 0.8928, 0.3461, 0.8939, 0.2985, 0.8807, 0.2985, 0.8807, 0.2509, 0.8939, 0.2509, 0.6549, 0.9019, 0.6522, 0.9019, 0.6522, 0.8543, 0.6549, 0.8543, 0.8925, 0.8918, 0.8898, 0.8918, 0.8898, 0.8786, 0.8925, 0.8786, 0.6585, 0.9019, 0.6558, 0.9019, 0.6558, 0.8543, 0.6585, 0.8543, 0.8818, 0.8918, 0.8791, 0.8918, 0.8791, 0.8786, 0.8818, 0.8786, 0.8004, 0.3937, 0.7872, 0.3937, 0.7872, 0.3461, 0.8004, 0.3461, 0.8015, 0.2985, 0.7883, 0.2985, 0.7883, 0.2509, 0.8015, 0.2509, 0.9047, 0.2985, 0.902, 0.2985, 0.902, 0.2509, 0.9047, 0.2509, 0.2096, 0.894, 0.2069, 0.894, 0.2069, 0.8808, 0.2096, 0.8808, 0.9047, 0.3461, 0.902, 0.3461, 0.902, 0.2985, 0.9047, 0.2985, 0.8684, 0.8918, 0.8657, 0.8918, 0.8657, 0.8786, 0.8684, 0.8786, 0.8015, 0.3461, 0.7883, 0.3461, 0.7883, 0.2985, 0.8015, 0.2985, 0.8136, 0.3937, 0.8004, 0.3937, 0.8004, 0.3461, 0.8136, 0.3461, 0.6093, 0.9019, 0.6066, 0.9019, 0.6066, 0.8543, 0.6093, 0.8543, 0.4324, 0.8906, 0.4297, 0.8906, 0.4297, 0.8774, 0.4324, 0.8774, 0.612, 0.9019, 0.6093, 0.9019, 0.6093, 0.8543, 0.612, 0.8543, 0.4511, 0.8906, 0.4485, 0.8906, 0.4485, 0.8774, 0.4511, 0.8774, 0.8147, 0.2985, 0.8015, 0.2985, 0.8015, 0.2509, 0.8147, 0.2509, 0.8147, 0.3461, 0.8015, 0.3461, 0.8015, 0.2985, 0.8147, 0.2985, 0.5825, 0.9019, 0.5798, 0.9019, 0.5798, 0.8543, 0.5825, 0.8543, 0.4297, 0.8774, 0.427, 0.8774, 0.427, 0.8642, 0.4297, 0.8642, 0.5852, 0.9019, 0.5825, 0.9019, 0.5825, 0.8543, 0.5852, 0.8543, 0.4324, 0.8774, 0.4297, 0.8774, 0.4297, 0.8642, 0.4324, 0.8642, 0.427, 0.8166, 0.4138, 0.8166, 0.4138, 0.769, 0.427, 0.769, 0.4402, 0.8166, 0.427, 0.8166, 0.427, 0.769, 0.4402, 0.769, 0.5021, 0.9019, 0.4994, 0.9019, 0.4994, 0.8543, 0.5021, 0.8543, 0.6529, 0.3936, 0.6502, 0.3936, 0.6502, 0.3804, 0.6529, 0.3804, 0.5048, 0.9019, 0.5021, 0.9019, 0.5021, 0.8543, 0.5048, 0.8543, 0.6475, 0.3936, 0.6448, 0.3936, 0.6448, 0.3804, 0.6475, 0.3804, 0.7222, 0.2985, 0.709, 0.2985, 0.709, 0.2509, 0.7222, 0.2509, 0.7222, 0.3461, 0.709, 0.3461, 0.709, 0.2985, 0.7222, 0.2985, 0.6468, 0.9019, 0.6441, 0.9019, 0.6441, 0.8543, 0.6468, 0.8543, 0.8844, 0.8918, 0.8818, 0.8918, 0.8818, 0.8786, 0.8844, 0.8786, 0.6495, 0.9019, 0.6468, 0.9019, 0.6468, 0.8543, 0.6495, 0.8543, 0.8871, 0.8918, 0.8844, 0.8918, 0.8844, 0.8786, 0.8871, 0.8786, 0.4534, 0.8166, 0.4402, 0.8166, 0.4402, 0.769, 0.4534, 0.769, 0.8268, 0.3937, 0.8136, 0.3937, 0.8136, 0.3461, 0.8268, 0.3461, 0.5235, 0.9019, 0.5209, 0.9019, 0.5209, 0.8543, 0.5235, 0.8543, 0.4429, 0.8774, 0.4402, 0.8774, 0.4402, 0.8642, 0.4429, 0.8642, 0.5262, 0.9019, 0.5235, 0.9019, 0.5235, 0.8543, 0.5262, 0.8543, 0.8818, 0.8786, 0.8791, 0.8786, 0.8791, 0.8654, 0.8818, 0.8654, 0.8939, 0.3461, 0.8807, 0.3461, 0.8807, 0.2985, 0.8939, 0.2985, 0.8945, 0.2391, 0.8813, 0.2391, 0.8813, 0.1915, 0.8945, 0.1915, 0.9052, 0.2391, 0.9025, 0.2391, 0.9025, 0.1915, 0.9052, 0.1915, 0.2337, 0.894, 0.231, 0.894, 0.231, 0.8808, 0.2337, 0.8808, 0.2062, 0.9053, 0.2035, 0.9053, 0.2035, 0.8577, 0.2062, 0.8577, 0.2364, 0.894, 0.2337, 0.894, 0.2337, 0.8808, 0.2364, 0.8808, 0.4675, 0.9019, 0.4542, 0.9019, 0.4542, 0.8543, 0.4675, 0.8543, 0.4807, 0.9019, 0.4675, 0.9019, 0.4675, 0.8543, 0.4807, 0.8543, 0.5879, 0.9019, 0.5852, 0.9019, 0.5852, 0.8543, 0.5879, 0.8543, 0.4538, 0.8906, 0.4511, 0.8906, 0.4511, 0.8774, 0.4538, 0.8774, 0.5905, 0.9019, 0.5879, 0.9019, 0.5879, 0.8543, 0.5905, 0.8543, 0.855, 0.8918, 0.8523, 0.8918, 0.8523, 0.8786, 0.855, 0.8786, 0.8279, 0.2985, 0.8147, 0.2985, 0.8147, 0.2509, 0.8279, 0.2509, 0.8279, 0.3461, 0.8147, 0.3461, 0.8147, 0.2985, 0.8279, 0.2985, 0.5932, 0.9019, 0.5905, 0.9019, 0.5905, 0.8543, 0.5932, 0.8543, 0.4404, 0.8906, 0.4377, 0.8906, 0.4377, 0.8774, 0.4404, 0.8774, 0.5959, 0.9019, 0.5932, 0.9019, 0.5932, 0.8543, 0.5959, 0.8543, 0.8603, 0.8918, 0.8576, 0.8918, 0.8576, 0.8786, 0.8603, 0.8786, 0.6744, 0.8377, 0.6612, 0.8377, 0.6612, 0.7901, 0.6744, 0.7901, 0.6876, 0.8377, 0.6744, 0.8377, 0.6744, 0.7901, 0.6876, 0.7901, 0.6361, 0.9019, 0.6334, 0.9019, 0.6334, 0.8543, 0.6361, 0.8543, 0.4192, 0.9049, 0.4165, 0.9049, 0.4165, 0.8642, 0.4192, 0.8642, 0.6388, 0.9019, 0.6361, 0.9019, 0.6361, 0.8543, 0.6388, 0.8543, 0.4165, 0.9049, 0.4138, 0.9049, 0.4138, 0.8642, 0.4165, 0.8642, 0.709, 0.3461, 0.6683, 0.3461, 0.6683, 0.2985, 0.709, 0.2985, 0.709, 0.2985, 0.6683, 0.2985, 0.6683, 0.2509, 0.709, 0.2509, 0.5986, 0.9019, 0.5959, 0.9019, 0.5959, 0.8543, 0.5986, 0.8543, 0.4219, 0.8906, 0.4192, 0.8906, 0.4192, 0.8774, 0.4219, 0.8774, 0.6013, 0.9019, 0.5986, 0.9019, 0.5986, 0.8543, 0.6013, 0.8543, 0.4272, 0.8906, 0.4245, 0.8906, 0.4245, 0.8774, 0.4272, 0.8774, 0.7008, 0.8377, 0.6876, 0.8377, 0.6876, 0.7901, 0.7008, 0.7901, 0.84, 0.3937, 0.8268, 0.3937, 0.8268, 0.3461, 0.84, 0.3461])
me_cube_026.update()
me_cube_027 = bpy.data.meshes.new('Cube.027')
me_cube_027.from_pydata([(-1.005, -1.393, -0.09508), (-1.005, -1.393, 1.361), (-1.005, -0.975, -0.09508), (-1.005, -0.975, 1.361), (0.9959, -1.393, -0.09129), (0.9959, -0.975, -0.09129), (-1.43, -0.975, -0.09508), (-1.43, -1.393, -0.09508), (-1.43, -1.393, 1.361), (-1.43, -0.975, 1.361), (-1.005, 0.6736, 2.586), (-1.005, 0.6736, -0.09508), (-1.43, 0.6736, 2.586), (-1.43, 0.6736, -0.09508), (-1.005, 0.9982, 2.586), (-1.005, 0.9982, -0.09508), (-1.43, 0.9982, 2.586), (-1.43, 0.9982, -0.09508)], [], [(2, 0, 7, 6), (5, 3, 1, 4), (4, 1, 0), (2, 5, 4, 0), (7, 8, 9, 6), (3, 2, 11, 10), (0, 1, 8, 7), (1, 3, 9, 8), (12, 10, 14, 16), (2, 6, 13, 11), (6, 9, 12, 13), (9, 3, 10, 12), (14, 15, 17, 16), (13, 12, 16, 17), (11, 13, 17, 15), (10, 11, 15, 14)])
_uv = me_cube_027.uv_layers.new(name='UVMap')
_uv.uv.foreach_set('vector', [0.6584, 0.6035, 0.7016, 0.6035, 0.7016, 0.6474, 0.6584, 0.6474, 0.6639, 6.961e-09, 0.6639, 0.207, 0.6207, 0.207, 0.6207, 3.699e-09, 0.8519, 0.9248, 0.7016, 0.7178, 0.8523, 0.7178, 0.6584, 0.6035, 0.6584, 0.3965, 0.7016, 0.3965, 0.7016, 0.6035, 0.2069, 0.6739, 0.2069, 0.5232, 0.2501, 0.5232, 0.2501, 0.6739, 0.9057, 0.5232, 0.9057, 0.6739, 0.7352, 0.6739, 0.7352, 0.3965, 0.8523, 0.7178, 0.7016, 0.7178, 0.7016, 0.6739, 0.8523, 0.6739, 0.6207, 0.207, 0.6639, 0.207, 0.6639, 0.2509, 0.6207, 0.2509, 0.8345, 0.2509, 0.8345, 0.207, 0.8681, 0.207, 0.8681, 0.2509, 0.6584, 0.6035, 0.6584, 0.6474, 0.4878, 0.6474, 0.4878, 0.6035, 0.2501, 0.6739, 0.2501, 0.5232, 0.4207, 0.3965, 0.4207, 0.6739, 0.6639, 0.2509, 0.6639, 0.207, 0.8345, 0.207, 0.8345, 0.2509, 0.9496, 0.3965, 0.9496, 0.6739, 0.9057, 0.6739, 0.9057, 0.3965, 0.4207, 0.6739, 0.4207, 0.3965, 0.4542, 0.3965, 0.4542, 0.6739, 0.4878, 0.6035, 0.4878, 0.6474, 0.4542, 0.6474, 0.4542, 0.6035, 0.7352, 0.3965, 0.7352, 0.6739, 0.7016, 0.6739, 0.7016, 0.3965])
me_cube_027.update()
me_cube_030 = bpy.data.meshes.new('Cube.030')
me_cube_030.from_pydata([(-0.1314, -4.771, -0.2763), (-0.1314, -4.771, 0.7725), (-0.1314, 4.771, -0.2763), (-0.1314, 4.771, 0.7725), (0.1314, -4.771, -0.2763), (0.1314, -4.771, 0.7725), (0.1314, 4.771, -0.2763), (0.1314, 4.771, 0.7725)], [], [(0, 1, 3, 2), (2, 3, 7, 6), (6, 7, 5, 4), (4, 5, 1, 0), (2, 6, 4, 0), (7, 3, 1, 5)])
_uv = me_cube_030.uv_layers.new(name='UVMap')
_uv.uv.foreach_set('vector', [0.375, 0.0, 0.625, 0.0, 0.625, 0.25, 0.375, 0.25, 0.375, 0.25, 0.625, 0.25, 0.625, 0.5, 0.375, 0.5, 0.375, 0.5, 0.625, 0.5, 0.625, 0.75, 0.375, 0.75, 0.375, 0.75, 0.625, 0.75, 0.625, 1.0, 0.375, 1.0, 0.125, 0.5, 0.375, 0.5, 0.375, 0.75, 0.125, 0.75, 0.625, 0.5, 0.875, 0.5, 0.875, 0.75, 0.625, 0.75])
me_cube_030.update()
me_cube_031 = bpy.data.meshes.new('Cube.031')
me_cube_031.from_pydata([(-0.1314, -4.617, -0.2763), (-0.1314, -4.617, 0.7725), (-0.1314, 4.617, -0.2763), (-0.1314, 4.617, 0.7725), (0.1314, -4.617, -0.2763), (0.1314, -4.617, 0.7725), (0.1314, 4.617, -0.2763), (0.1314, 4.617, 0.7725)], [], [(0, 1, 3, 2), (2, 3, 7, 6), (6, 7, 5, 4), (4, 5, 1, 0), (2, 6, 4, 0), (7, 3, 1, 5)])
_uv = me_cube_031.uv_layers.new(name='UVMap')
_uv.uv.foreach_set('vector', [0.375, 0.0, 0.625, 0.0, 0.625, 0.25, 0.375, 0.25, 0.375, 0.25, 0.625, 0.25, 0.625, 0.5, 0.375, 0.5, 0.375, 0.5, 0.625, 0.5, 0.625, 0.75, 0.375, 0.75, 0.375, 0.75, 0.625, 0.75, 0.625, 1.0, 0.375, 1.0, 0.125, 0.5, 0.375, 0.5, 0.375, 0.75, 0.125, 0.75, 0.625, 0.5, 0.875, 0.5, 0.875, 0.75, 0.625, 0.75])
me_cube_031.update()
me_cube_032 = bpy.data.meshes.new('Cube.032')
me_cube_032.from_pydata([(-0.1314, -3.647, -0.2763), (-0.1314, -3.647, 0.7725), (-0.1314, 3.647, -0.2763), (-0.1314, 3.647, 0.7725), (0.1314, -3.647, -0.2763), (0.1314, -3.647, 0.7725), (0.1314, 3.647, -0.2763), (0.1314, 3.647, 0.7725)], [], [(0, 1, 3, 2), (2, 3, 7, 6), (6, 7, 5, 4), (4, 5, 1, 0), (2, 6, 4, 0), (7, 3, 1, 5)])
_uv = me_cube_032.uv_layers.new(name='UVMap')
_uv.uv.foreach_set('vector', [0.375, 0.0, 0.625, 0.0, 0.625, 0.25, 0.375, 0.25, 0.375, 0.25, 0.625, 0.25, 0.625, 0.5, 0.375, 0.5, 0.375, 0.5, 0.625, 0.5, 0.625, 0.75, 0.375, 0.75, 0.375, 0.75, 0.625, 0.75, 0.625, 1.0, 0.375, 1.0, 0.125, 0.5, 0.375, 0.5, 0.375, 0.75, 0.125, 0.75, 0.625, 0.5, 0.875, 0.5, 0.875, 0.75, 0.625, 0.75])
me_cube_032.update()
me_cube_033 = bpy.data.meshes.new('Cube.033')
me_cube_033.from_pydata([(-0.1314, -3.077, -0.2763), (-0.1314, -3.077, 0.7725), (-0.1314, 3.647, -0.2763), (-0.1314, 3.647, 0.7725), (0.1314, -3.077, -0.2763), (0.1314, -3.077, 0.7725), (0.1314, 3.647, -0.2763), (0.1314, 3.647, 0.7725)], [], [(0, 1, 3, 2), (2, 3, 7, 6), (6, 7, 5, 4), (4, 5, 1, 0), (2, 6, 4, 0), (7, 3, 1, 5)])
_uv = me_cube_033.uv_layers.new(name='UVMap')
_uv.uv.foreach_set('vector', [0.375, 0.0, 0.625, 0.0, 0.625, 0.25, 0.375, 0.25, 0.375, 0.25, 0.625, 0.25, 0.625, 0.5, 0.375, 0.5, 0.375, 0.5, 0.625, 0.5, 0.625, 0.75, 0.375, 0.75, 0.375, 0.75, 0.625, 0.75, 0.625, 1.0, 0.375, 1.0, 0.125, 0.5, 0.375, 0.5, 0.375, 0.75, 0.125, 0.75, 0.625, 0.5, 0.875, 0.5, 0.875, 0.75, 0.625, 0.75])
me_cube_033.update()

# ---- objects
ob_cube = bpy.data.objects.new('Cube', me_cube)
ob_light = bpy.data.objects.new('Light', light_light)
ob_camera = bpy.data.objects.new('Camera', cam_camera)
ob_cube_001 = bpy.data.objects.new('Cube.001', me_cube_001)
ob_cube_022 = bpy.data.objects.new('Cube.022', me_cube_022)
ob_cube_023 = bpy.data.objects.new('Cube.023', me_cube_023)
ob_cube_002 = bpy.data.objects.new('Cube.002', me_cube_026)
ob_cube_003 = bpy.data.objects.new('Cube.003', me_cube_027)
ob_cube_004 = bpy.data.objects.new('Cube.004', me_cube_030)
ob_cube_005 = bpy.data.objects.new('Cube.005', me_cube_031)
ob_cube_006 = bpy.data.objects.new('Cube.006', me_cube_032)
ob_cube_007 = bpy.data.objects.new('Cube.007', me_cube_033)

# ---- transforms, parenting, visibility, modifiers, constraints
ob_cube.location = (0.0, 18.18, 1.622)
ob_cube.scale = (1.0, 1.0, 1.7)
ob_cube.lock_rotations_4d = False
ob_cube.empty_display_type = 'ARROWS'
ob_cube.lineart.crease_threshold = 0.0
ob_light.location = (7.026, -10.83, 10.59)
ob_light.rotation_euler = (0.6503, 0.05522, 1.866)
ob_light.lock_rotations_4d = False
ob_light.empty_display_type = 'ARROWS'
ob_light.color = (0.0, 0.0, 0.0, 0.0)
ob_light.lineart.crease_threshold = 0.0
ob_camera.location = (10.14, -12.26, 4.958)
ob_camera.rotation_euler = (1.249, 0.09629, 0.9707)
ob_camera.lock_rotations_4d = False
ob_camera.empty_display_type = 'ARROWS'
ob_camera.color = (0.0, 0.0, 0.0, 0.0)
ob_camera.display_type = 'WIRE'
ob_camera.lineart.crease_threshold = 0.0
ob_cube_001.location = (-1.162, 0.5701, 10.39)
ob_cube_001.scale = (4.789, 4.789, 4.789)
ob_cube_022.location = (0.3463, -5.877, 2.931)
ob_cube_022.scale = (4.789, 4.789, 4.789)
ob_cube_023.location = (-4.472, -5.877, 6.503)
ob_cube_023.scale = (4.789, 4.789, 4.789)
ob_cube_002.location = (-5.862, -0.61, 9.608)
ob_cube_002.rotation_euler = (0.0, -0.0, -1.571)
ob_cube_002.scale = (4.789, 4.789, 4.789)
ob_cube_003.location = (0.0, 0.0, 0.0)
ob_cube_003.scale = (4.789, 4.789, 4.789)
ob_cube_004.location = (4.64, 0.02673, 18.2)
ob_cube_005.location = (-0.1152, -4.601, 18.2)
ob_cube_005.rotation_euler = (0.0, -0.0, -1.571)
ob_cube_006.location = (-4.6, -0.8243, 18.2)
ob_cube_006.rotation_euler = (0.0, -0.0, -3.142)
ob_cube_007.location = (-0.816, 2.691, 18.2)
ob_cube_007.rotation_euler = (0.0, -0.0, -4.712)

# ---- collection membership
col_collection.objects.link(ob_cube)
col_collection.objects.link(ob_light)
col_collection.objects.link(ob_camera)
col_collection.objects.link(ob_cube_001)
col_collection.objects.link(ob_cube_022)
col_collection.objects.link(ob_cube_023)
col_collection.objects.link(ob_cube_002)
col_collection.objects.link(ob_cube_003)
col_collection.objects.link(ob_cube_004)
col_collection.objects.link(ob_cube_005)
col_collection.objects.link(ob_cube_006)
col_collection.objects.link(ob_cube_007)

# ---- scene / render settings (as saved in the file)
scene.camera = ob_camera
scene.frame_start = 1; scene.frame_end = 250; scene.frame_set(1)
scene.render.engine = 'BLENDER_EEVEE_NEXT'
scene.render.bake_bias = 0.0
scene.render.bake_samples = 0
scene.cycles.sampling_pattern = 'TABULATED_SOBOL'
scene.eevee.use_volume_custom_range = False
bpy.context.view_layer.update()
